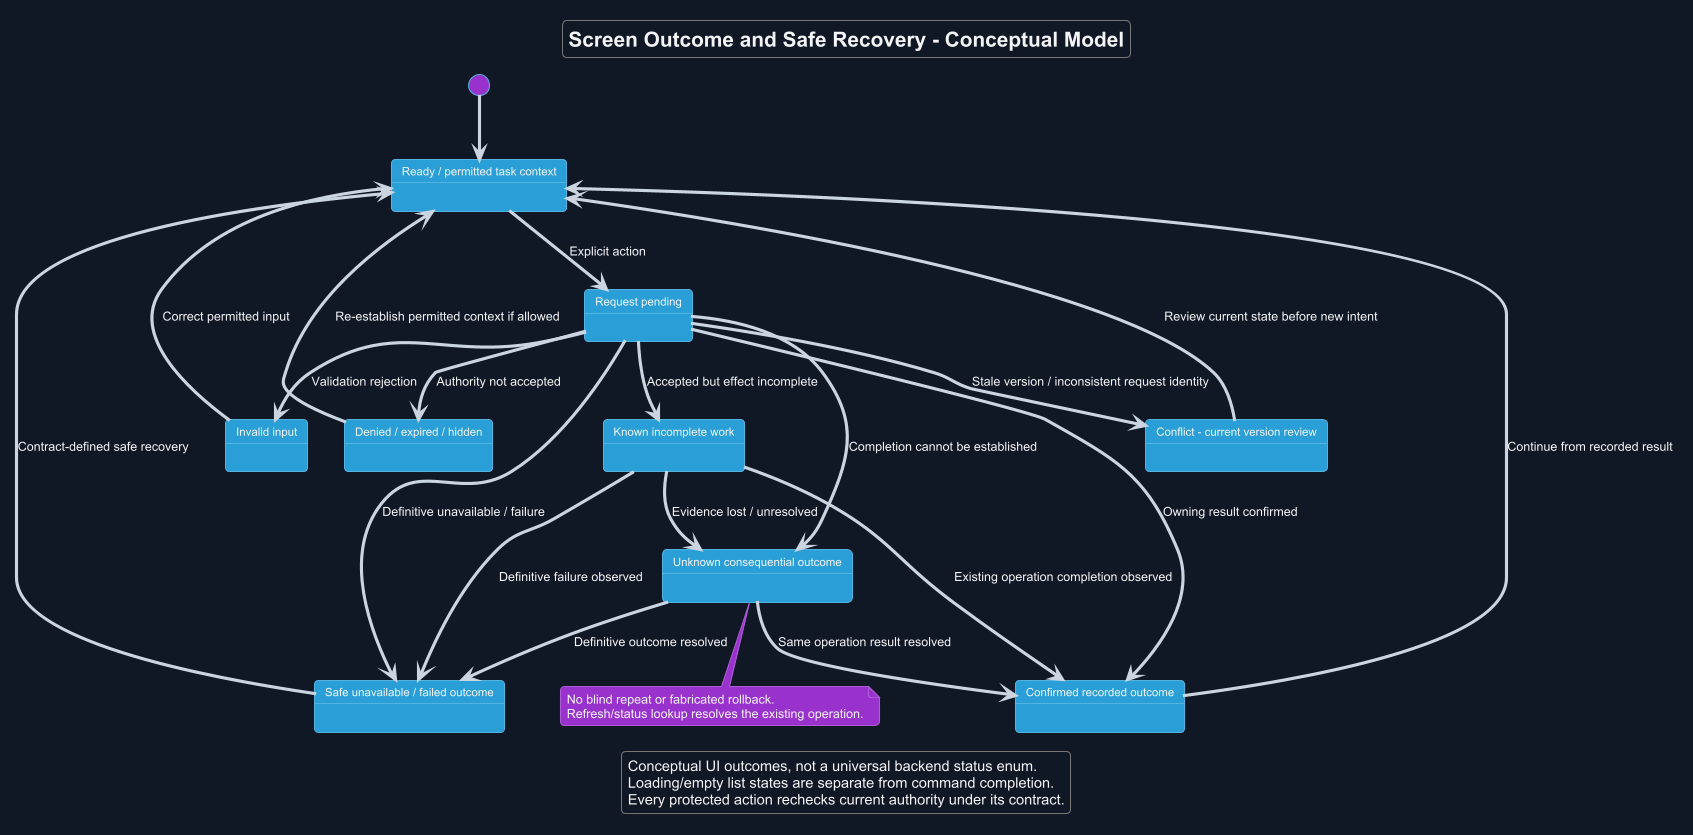

The diagram above was rendered by PlantUML. Its source (embedded in the PNG):
@startuml
!theme cyborg
skinparam backgroundColor #111827
skinparam defaultFontName Arial
skinparam defaultFontColor #F3F4F6
skinparam ArrowColor #CBD5E1
skinparam shadowing false
title Screen Outcome and Safe Recovery - Conceptual Model
state "Ready / permitted task context" as ready
state "Request pending" as pending
state "Invalid input" as invalid
state "Denied / expired / hidden" as denied
state "Conflict - current version review" as conflict
state "Known incomplete work" as incomplete
state "Unknown consequential outcome" as unknown
state "Confirmed recorded outcome" as confirmed
state "Safe unavailable / failed outcome" as unavailable
[*] --> ready
ready --> pending : Explicit action
pending --> invalid : Validation rejection
pending --> denied : Authority not accepted
pending --> conflict : Stale version / inconsistent request identity
pending --> incomplete : Accepted but effect incomplete
pending --> unknown : Completion cannot be established
pending --> confirmed : Owning result confirmed
pending --> unavailable : Definitive unavailable / failure
invalid --> ready : Correct permitted input
conflict --> ready : Review current state before new intent
denied --> ready : Re-establish permitted context if allowed
unavailable --> ready : Contract-defined safe recovery
incomplete --> confirmed : Existing operation completion observed
incomplete --> unavailable : Definitive failure observed
incomplete --> unknown : Evidence lost / unresolved
unknown --> confirmed : Same operation result resolved
unknown --> unavailable : Definitive outcome resolved
confirmed --> ready : Continue from recorded result
note bottom of unknown
No blind repeat or fabricated rollback.
Refresh/status lookup resolves the existing operation.
end note
legend bottom
  Conceptual UI outcomes, not a universal backend status enum.
  Loading/empty list states are separate from command completion.
  Every protected action rechecks current authority under its contract.
endlegend
@enduml